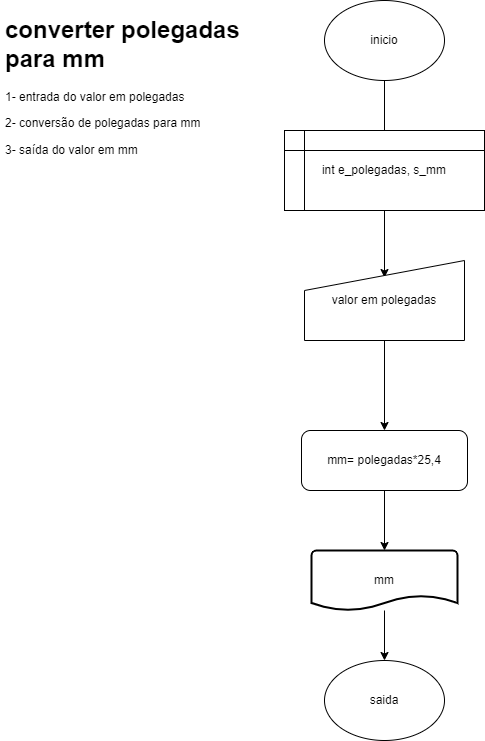

The diagram above was exported from draw.io. Its source (the exported page's mxGraphModel, read from the mxfile embedded in the PNG):
<mxGraphModel dx="1422" dy="737" grid="1" gridSize="10" guides="1" tooltips="1" connect="1" arrows="1" fold="1" page="1" pageScale="1" pageWidth="827" pageHeight="1169" math="0" shadow="0">
  <root>
    <mxCell id="0" />
    <mxCell id="1" parent="0" />
    <mxCell id="CNFuQ_nkAf_YItYdtD_4-9" style="edgeStyle=orthogonalEdgeStyle;rounded=0;orthogonalLoop=1;jettySize=auto;html=1;entryX=0.5;entryY=0.25;entryDx=0;entryDy=0;entryPerimeter=0;" edge="1" parent="1" source="CNFuQ_nkAf_YItYdtD_4-1" target="CNFuQ_nkAf_YItYdtD_4-2">
      <mxGeometry relative="1" as="geometry" />
    </mxCell>
    <mxCell id="CNFuQ_nkAf_YItYdtD_4-1" value="inicio" style="ellipse;whiteSpace=wrap;html=1;" vertex="1" parent="1">
      <mxGeometry x="354" y="30" width="120" height="80" as="geometry" />
    </mxCell>
    <mxCell id="CNFuQ_nkAf_YItYdtD_4-8" style="edgeStyle=orthogonalEdgeStyle;rounded=0;orthogonalLoop=1;jettySize=auto;html=1;entryX=0.5;entryY=0.213;entryDx=0;entryDy=0;entryPerimeter=0;" edge="1" parent="1" source="CNFuQ_nkAf_YItYdtD_4-2" target="CNFuQ_nkAf_YItYdtD_4-3">
      <mxGeometry relative="1" as="geometry" />
    </mxCell>
    <mxCell id="CNFuQ_nkAf_YItYdtD_4-2" value="int e_polegadas, s_mm" style="shape=internalStorage;whiteSpace=wrap;html=1;backgroundOutline=1;" vertex="1" parent="1">
      <mxGeometry x="314" y="160" width="200" height="80" as="geometry" />
    </mxCell>
    <mxCell id="CNFuQ_nkAf_YItYdtD_4-12" style="edgeStyle=orthogonalEdgeStyle;rounded=0;orthogonalLoop=1;jettySize=auto;html=1;" edge="1" parent="1" source="CNFuQ_nkAf_YItYdtD_4-3" target="CNFuQ_nkAf_YItYdtD_4-4">
      <mxGeometry relative="1" as="geometry" />
    </mxCell>
    <mxCell id="CNFuQ_nkAf_YItYdtD_4-3" value="valor em polegadas" style="shape=manualInput;whiteSpace=wrap;html=1;" vertex="1" parent="1">
      <mxGeometry x="334" y="290" width="160" height="80" as="geometry" />
    </mxCell>
    <mxCell id="CNFuQ_nkAf_YItYdtD_4-13" style="edgeStyle=orthogonalEdgeStyle;rounded=0;orthogonalLoop=1;jettySize=auto;html=1;entryX=0.5;entryY=0;entryDx=0;entryDy=0;entryPerimeter=0;" edge="1" parent="1" source="CNFuQ_nkAf_YItYdtD_4-4" target="CNFuQ_nkAf_YItYdtD_4-5">
      <mxGeometry relative="1" as="geometry" />
    </mxCell>
    <mxCell id="CNFuQ_nkAf_YItYdtD_4-4" value="mm= polegadas*25,4" style="rounded=1;whiteSpace=wrap;html=1;" vertex="1" parent="1">
      <mxGeometry x="331" y="460" width="166" height="60" as="geometry" />
    </mxCell>
    <mxCell id="CNFuQ_nkAf_YItYdtD_4-14" style="edgeStyle=orthogonalEdgeStyle;rounded=0;orthogonalLoop=1;jettySize=auto;html=1;" edge="1" parent="1" source="CNFuQ_nkAf_YItYdtD_4-5" target="CNFuQ_nkAf_YItYdtD_4-6">
      <mxGeometry relative="1" as="geometry" />
    </mxCell>
    <mxCell id="CNFuQ_nkAf_YItYdtD_4-5" value="mm" style="strokeWidth=2;html=1;shape=mxgraph.flowchart.document2;whiteSpace=wrap;size=0.25;" vertex="1" parent="1">
      <mxGeometry x="341" y="580" width="146" height="60" as="geometry" />
    </mxCell>
    <mxCell id="CNFuQ_nkAf_YItYdtD_4-6" value="saida" style="ellipse;whiteSpace=wrap;html=1;" vertex="1" parent="1">
      <mxGeometry x="354" y="690" width="120" height="80" as="geometry" />
    </mxCell>
    <mxCell id="CNFuQ_nkAf_YItYdtD_4-15" value="&lt;h1&gt;converter polegadas para mm&lt;/h1&gt;&lt;p&gt;1- entrada do valor em polegadas&lt;/p&gt;&lt;p&gt;2- conversão de polegadas para mm&lt;/p&gt;&lt;p&gt;3- saída do valor em mm&lt;/p&gt;" style="text;html=1;strokeColor=none;fillColor=none;spacing=5;spacingTop=-20;whiteSpace=wrap;overflow=hidden;rounded=0;" vertex="1" parent="1">
      <mxGeometry x="30" y="40" width="250" height="170" as="geometry" />
    </mxCell>
  </root>
</mxGraphModel>